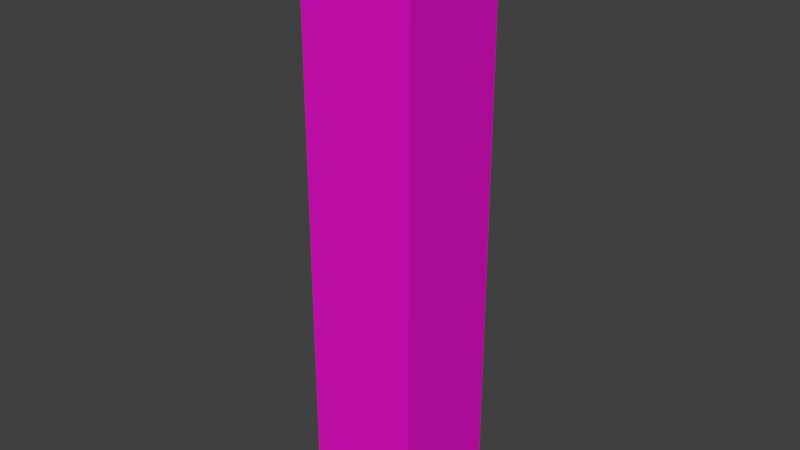 # Source: pillar.blend  (saved by Blender 2.77.0; exported with 4.5.12 LTS)
import bpy
from mathutils import Matrix  # noqa: F401  (used for matrix-valued properties, if any)

bpy.ops.wm.read_factory_settings(use_empty=True)
scene = bpy.context.scene
scene.name = 'Scene'

# ---- collections
col_collection_1 = bpy.data.collections.new('Collection 1'); scene.collection.children.link(col_collection_1)

# ---- materials (node trees are filled in below, after node groups)
mat_material = bpy.data.materials.new('Material')
mat_material.alpha_threshold = 0.0
mat_material.use_transparent_shadow = False
mat_material.diffuse_color = (0.8, 0.007147, 0.6002, 1.0)
mat_material.roughness = 0.5
mat_material.line_color = (0.0, 0.0, 0.0, 1.0)

# ---- material node trees

# ---- world
world_world = bpy.data.worlds.new('World'); scene.world = world_world
world_world.color = (0.05088, 0.05088, 0.05088)
world_world.use_sun_shadow = False
world_world.sun_shadow_jitter_overblur = 0.0
world_world.cycles.sampling_method = 'MANUAL'

# ---- meshes
me_cube = bpy.data.meshes.new('Cube')
me_cube.from_pydata([(1.0, 1.0, -1.0), (1.0, -1.0, -1.0), (-1.0, -1.0, -1.0), (-1.0, 1.0, -1.0), (1.0, 1.0, 9.415), (1.0, -1.0, 9.415), (-1.0, -1.0, 9.415), (-1.0, 1.0, 9.415)], [], [(0, 1, 2, 3), (4, 7, 6, 5), (0, 4, 5, 1), (1, 5, 6, 2), (2, 6, 7, 3), (4, 0, 3, 7)])
me_cube.materials.append(mat_material)
me_cube.use_remesh_preserve_volume = False
me_cube.use_remesh_preserve_attributes = False
me_cube.use_mirror_vertex_groups = False
me_cube.update()

# ---- objects
ob_cube = bpy.data.objects.new('Cube', me_cube)

# ---- transforms, parenting, visibility, modifiers, constraints
ob_cube.location = (0.0, 0.0, 0.0)
ob_cube.lock_rotations_4d = False
ob_cube.empty_display_type = 'ARROWS'
ob_cube.lineart.crease_threshold = 0.0

# ---- collection membership
col_collection_1.objects.link(ob_cube)

# ---- scene / render settings (as saved in the file)
scene.frame_start = 1; scene.frame_end = 250; scene.frame_set(1)
scene.render.engine = 'BLENDER_EEVEE_NEXT'
scene.render.resolution_percentage = 50
scene.render.dither_intensity = 0.0
scene.cycles.use_denoising = False
scene.cycles.samples = 128
scene.cycles.sampling_pattern = 'TABULATED_SOBOL'
scene.cycles.light_sampling_threshold = 0.0
scene.cycles.use_adaptive_sampling = False
scene.cycles.use_light_tree = False
scene.cycles.blur_glossy = 0.0
scene.cycles.sample_clamp_indirect = 0.0
scene.view_settings.view_transform = 'Standard'
bpy.context.view_layer.update()

# ---- added for rendering (the .blend has no active camera and no usable light): camera, sun
cam_auto = bpy.data.cameras.new('AutoCamera')
cam_auto.lens = 50.0
cam_auto.sensor_width = 36.0
cam_auto.clip_end = 1000.0
ob_auto_camera = bpy.data.objects.new('AutoCamera', cam_auto)
scene.collection.objects.link(ob_auto_camera)
ob_auto_camera.location = (9.98544, -11.9825, 12.196)
ob_auto_camera.rotation_euler = (1.09748, -7.21219e-08, 0.694738)
scene.camera = ob_auto_camera
light_auto_sun = bpy.data.lights.new('AutoSun', 'SUN')
light_auto_sun.energy = 3.0
light_auto_sun.angle = 0.0523599
ob_auto_sun = bpy.data.objects.new('AutoSun', light_auto_sun)
scene.collection.objects.link(ob_auto_sun)
ob_auto_sun.rotation_euler = (0.872665, 0.174533, 0.523599)
bpy.context.view_layer.update()
